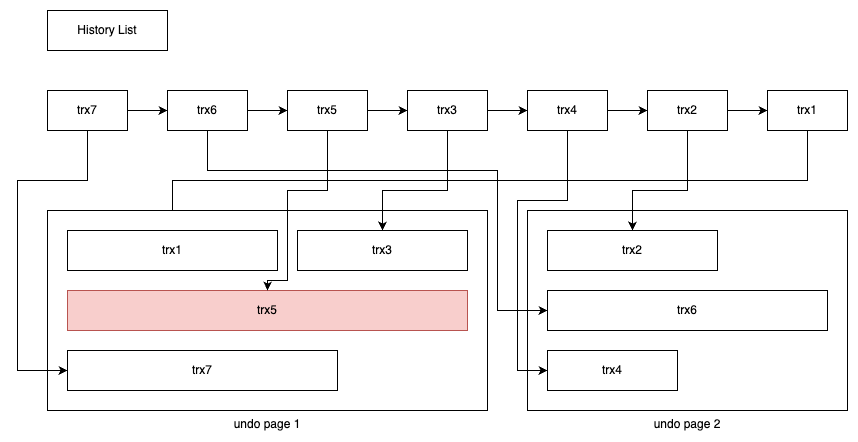

The diagram above was exported from draw.io. Its source (the exported page's mxGraphModel, read from the mxfile embedded in the PNG):
<mxGraphModel dx="1089" dy="1704" grid="1" gridSize="10" guides="1" tooltips="1" connect="1" arrows="1" fold="1" page="1" pageScale="1" pageWidth="850" pageHeight="1100" math="0" shadow="0">
  <root>
    <mxCell id="0" />
    <mxCell id="1" parent="0" />
    <mxCell id="2" value="History List" style="rounded=0;whiteSpace=wrap;html=1;" vertex="1" parent="1">
      <mxGeometry x="1960" y="1720" width="120" height="40" as="geometry" />
    </mxCell>
    <mxCell id="3" value="" style="edgeStyle=orthogonalEdgeStyle;rounded=0;orthogonalLoop=1;jettySize=auto;html=1;" edge="1" source="4" target="6" parent="1">
      <mxGeometry relative="1" as="geometry" />
    </mxCell>
    <mxCell id="4" value="trx7" style="rounded=0;whiteSpace=wrap;html=1;" vertex="1" parent="1">
      <mxGeometry x="1960" y="1800" width="80" height="40" as="geometry" />
    </mxCell>
    <mxCell id="5" value="" style="edgeStyle=orthogonalEdgeStyle;rounded=0;orthogonalLoop=1;jettySize=auto;html=1;" edge="1" source="6" target="8" parent="1">
      <mxGeometry relative="1" as="geometry" />
    </mxCell>
    <mxCell id="6" value="trx6" style="rounded=0;whiteSpace=wrap;html=1;" vertex="1" parent="1">
      <mxGeometry x="2080" y="1800" width="80" height="40" as="geometry" />
    </mxCell>
    <mxCell id="7" value="" style="edgeStyle=orthogonalEdgeStyle;rounded=0;orthogonalLoop=1;jettySize=auto;html=1;" edge="1" source="8" target="10" parent="1">
      <mxGeometry relative="1" as="geometry" />
    </mxCell>
    <mxCell id="8" value="trx5" style="rounded=0;whiteSpace=wrap;html=1;" vertex="1" parent="1">
      <mxGeometry x="2200" y="1800" width="80" height="40" as="geometry" />
    </mxCell>
    <mxCell id="9" value="" style="edgeStyle=orthogonalEdgeStyle;rounded=0;orthogonalLoop=1;jettySize=auto;html=1;" edge="1" source="10" target="12" parent="1">
      <mxGeometry relative="1" as="geometry" />
    </mxCell>
    <mxCell id="10" value="trx3" style="rounded=0;whiteSpace=wrap;html=1;" vertex="1" parent="1">
      <mxGeometry x="2320" y="1800" width="80" height="40" as="geometry" />
    </mxCell>
    <mxCell id="11" value="" style="edgeStyle=orthogonalEdgeStyle;rounded=0;orthogonalLoop=1;jettySize=auto;html=1;" edge="1" source="12" target="14" parent="1">
      <mxGeometry relative="1" as="geometry" />
    </mxCell>
    <mxCell id="12" value="trx4" style="rounded=0;whiteSpace=wrap;html=1;" vertex="1" parent="1">
      <mxGeometry x="2440" y="1800" width="80" height="40" as="geometry" />
    </mxCell>
    <mxCell id="13" value="" style="edgeStyle=orthogonalEdgeStyle;rounded=0;orthogonalLoop=1;jettySize=auto;html=1;" edge="1" source="14" target="16" parent="1">
      <mxGeometry relative="1" as="geometry" />
    </mxCell>
    <mxCell id="14" value="trx2" style="rounded=0;whiteSpace=wrap;html=1;" vertex="1" parent="1">
      <mxGeometry x="2560" y="1800" width="80" height="40" as="geometry" />
    </mxCell>
    <mxCell id="15" style="edgeStyle=orthogonalEdgeStyle;rounded=0;orthogonalLoop=1;jettySize=auto;html=1;exitX=0.5;exitY=1;exitDx=0;exitDy=0;entryX=0.5;entryY=0;entryDx=0;entryDy=0;" edge="1" source="16" target="19" parent="1">
      <mxGeometry relative="1" as="geometry" />
    </mxCell>
    <mxCell id="16" value="trx1" style="rounded=0;whiteSpace=wrap;html=1;" vertex="1" parent="1">
      <mxGeometry x="2680" y="1800" width="80" height="40" as="geometry" />
    </mxCell>
    <mxCell id="17" value="undo page 1" style="rounded=0;whiteSpace=wrap;html=1;labelPosition=center;verticalLabelPosition=bottom;align=center;verticalAlign=top;" vertex="1" parent="1">
      <mxGeometry x="1960" y="1920" width="440" height="200" as="geometry" />
    </mxCell>
    <mxCell id="18" value="undo page 2" style="rounded=0;whiteSpace=wrap;html=1;labelPosition=center;verticalLabelPosition=bottom;align=center;verticalAlign=top;" vertex="1" parent="1">
      <mxGeometry x="2440" y="1920" width="320" height="200" as="geometry" />
    </mxCell>
    <mxCell id="19" value="trx1" style="rounded=0;whiteSpace=wrap;html=1;" vertex="1" parent="1">
      <mxGeometry x="1980" y="1940" width="210" height="40" as="geometry" />
    </mxCell>
    <mxCell id="20" value="trx5" style="rounded=0;whiteSpace=wrap;html=1;fillColor=#f8cecc;strokeColor=#b85450;" vertex="1" parent="1">
      <mxGeometry x="1980" y="2000" width="400" height="40" as="geometry" />
    </mxCell>
    <mxCell id="21" value="trx7" style="rounded=0;whiteSpace=wrap;html=1;" vertex="1" parent="1">
      <mxGeometry x="1980" y="2060" width="270" height="40" as="geometry" />
    </mxCell>
    <mxCell id="22" value="trx3" style="rounded=0;whiteSpace=wrap;html=1;" vertex="1" parent="1">
      <mxGeometry x="2210" y="1940" width="170" height="40" as="geometry" />
    </mxCell>
    <mxCell id="23" value="trx2" style="rounded=0;whiteSpace=wrap;html=1;" vertex="1" parent="1">
      <mxGeometry x="2460" y="1940" width="170" height="40" as="geometry" />
    </mxCell>
    <mxCell id="24" value="trx6" style="rounded=0;whiteSpace=wrap;html=1;" vertex="1" parent="1">
      <mxGeometry x="2460" y="2000" width="280" height="40" as="geometry" />
    </mxCell>
    <mxCell id="25" value="trx4" style="rounded=0;whiteSpace=wrap;html=1;" vertex="1" parent="1">
      <mxGeometry x="2460" y="2060" width="130" height="40" as="geometry" />
    </mxCell>
    <mxCell id="26" style="edgeStyle=orthogonalEdgeStyle;rounded=0;orthogonalLoop=1;jettySize=auto;html=1;exitX=0.5;exitY=1;exitDx=0;exitDy=0;entryX=0;entryY=0.5;entryDx=0;entryDy=0;" edge="1" source="4" target="21" parent="1">
      <mxGeometry relative="1" as="geometry">
        <Array as="points">
          <mxPoint x="2000" y="1890" />
          <mxPoint x="1930" y="1890" />
          <mxPoint x="1930" y="2080" />
        </Array>
      </mxGeometry>
    </mxCell>
    <mxCell id="27" style="edgeStyle=orthogonalEdgeStyle;rounded=0;orthogonalLoop=1;jettySize=auto;html=1;exitX=0.5;exitY=1;exitDx=0;exitDy=0;entryX=0;entryY=0.5;entryDx=0;entryDy=0;" edge="1" source="6" target="24" parent="1">
      <mxGeometry relative="1" as="geometry">
        <Array as="points">
          <mxPoint x="2120" y="1880" />
          <mxPoint x="2410" y="1880" />
          <mxPoint x="2410" y="2020" />
        </Array>
      </mxGeometry>
    </mxCell>
    <mxCell id="28" style="edgeStyle=orthogonalEdgeStyle;rounded=0;orthogonalLoop=1;jettySize=auto;html=1;exitX=0.5;exitY=1;exitDx=0;exitDy=0;entryX=0.5;entryY=0;entryDx=0;entryDy=0;" edge="1" source="8" target="20" parent="1">
      <mxGeometry relative="1" as="geometry">
        <Array as="points">
          <mxPoint x="2240" y="1900" />
          <mxPoint x="2200" y="1900" />
          <mxPoint x="2200" y="1990" />
          <mxPoint x="2180" y="1990" />
        </Array>
      </mxGeometry>
    </mxCell>
    <mxCell id="29" style="edgeStyle=orthogonalEdgeStyle;rounded=0;orthogonalLoop=1;jettySize=auto;html=1;entryX=0.5;entryY=0;entryDx=0;entryDy=0;" edge="1" source="10" target="22" parent="1">
      <mxGeometry relative="1" as="geometry">
        <Array as="points">
          <mxPoint x="2360" y="1900" />
          <mxPoint x="2295" y="1900" />
        </Array>
      </mxGeometry>
    </mxCell>
    <mxCell id="30" style="edgeStyle=orthogonalEdgeStyle;rounded=0;orthogonalLoop=1;jettySize=auto;html=1;entryX=0;entryY=0.5;entryDx=0;entryDy=0;" edge="1" source="12" target="25" parent="1">
      <mxGeometry relative="1" as="geometry">
        <Array as="points">
          <mxPoint x="2480" y="1910" />
          <mxPoint x="2430" y="1910" />
          <mxPoint x="2430" y="2080" />
        </Array>
      </mxGeometry>
    </mxCell>
    <mxCell id="31" style="edgeStyle=orthogonalEdgeStyle;rounded=0;orthogonalLoop=1;jettySize=auto;html=1;exitX=0.5;exitY=1;exitDx=0;exitDy=0;" edge="1" source="14" target="23" parent="1">
      <mxGeometry relative="1" as="geometry">
        <Array as="points">
          <mxPoint x="2600" y="1900" />
          <mxPoint x="2545" y="1900" />
        </Array>
      </mxGeometry>
    </mxCell>
  </root>
</mxGraphModel>